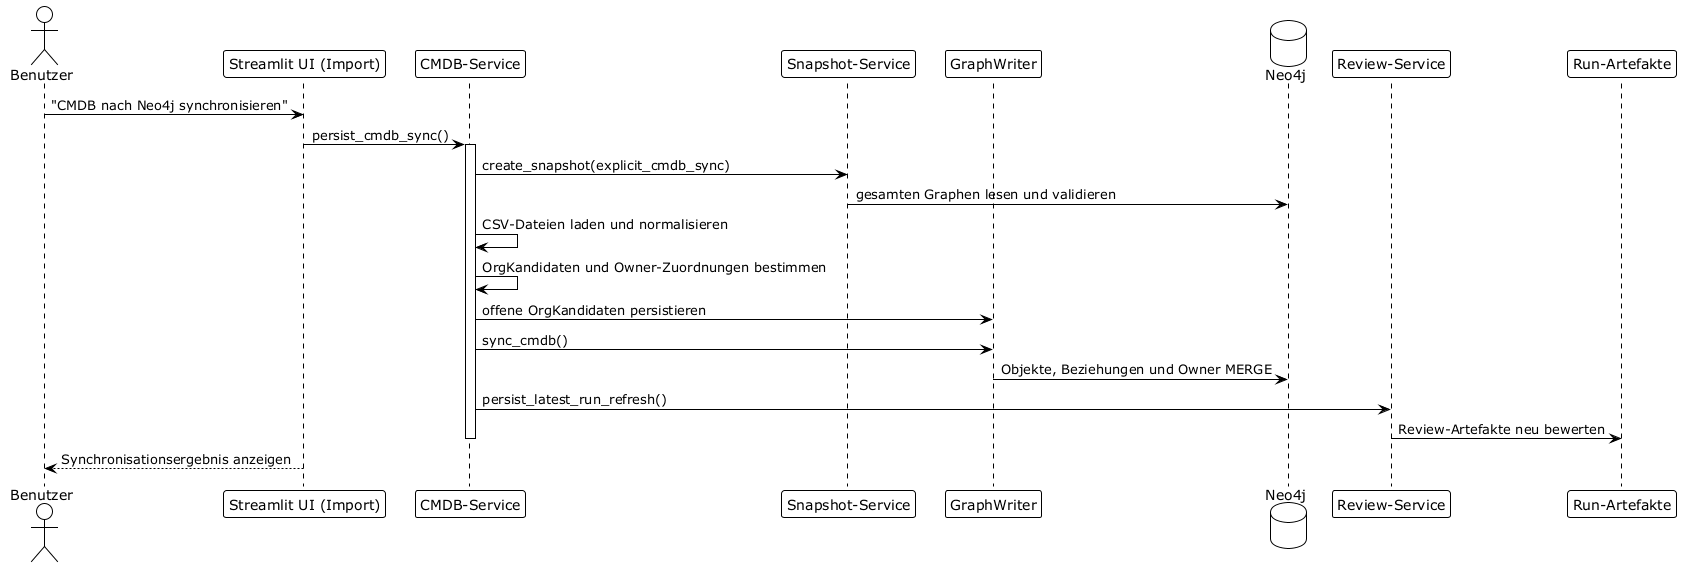

The diagram above was rendered by PlantUML. Its source (embedded in the PNG):
@startuml BRIDGR_Sequenzdiagramme_003
!theme plain
actor "Benutzer" as User
participant "Streamlit UI (Import)" as UI
participant "CMDB-Service" as Cmdb
participant "Snapshot-Service" as Snapshot
participant "GraphWriter" as Writer
database "Neo4j" as Neo4j
participant "Review-Service" as Review
participant "Run-Artefakte" as Artifacts

User -> UI : "CMDB nach Neo4j synchronisieren"
UI -> Cmdb : persist_cmdb_sync()
activate Cmdb
Cmdb -> Snapshot : create_snapshot(explicit_cmdb_sync)
Snapshot -> Neo4j : gesamten Graphen lesen und validieren
Cmdb -> Cmdb : CSV-Dateien laden und normalisieren
Cmdb -> Cmdb : OrgKandidaten und Owner-Zuordnungen bestimmen
Cmdb -> Writer : offene OrgKandidaten persistieren
Cmdb -> Writer : sync_cmdb()
Writer -> Neo4j : Objekte, Beziehungen und Owner MERGE
Cmdb -> Review : persist_latest_run_refresh()
Review -> Artifacts : Review-Artefakte neu bewerten
deactivate Cmdb
UI --> User : Synchronisationsergebnis anzeigen
@enduml